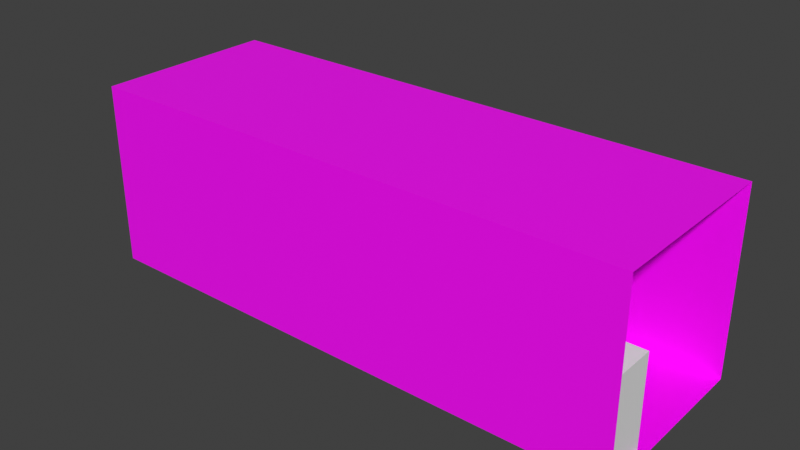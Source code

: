 # Source: Mackenzie_Hallway_brt.blend  (saved by Blender 3.0.42; exported with 4.5.12 LTS)
import bpy
from mathutils import Matrix  # noqa: F401  (used for matrix-valued properties, if any)

bpy.ops.wm.read_factory_settings(use_empty=True)
scene = bpy.context.scene
scene.name = 'Scene'

# ---- collections
col_collection = bpy.data.collections.new('Collection'); scene.collection.children.link(col_collection)

# ---- images (referenced by path relative to the original .blend; pixels are not part of the script)
import os
ASSET_DIR = os.environ.get("B2B_ASSET_DIR", "")  # directory of the original .blend (textures are referenced by path, not embedded)
HERE = os.path.dirname(os.path.abspath(__file__))  # packed textures are extracted next to this script under _unpacked/

def load_image(name, relpath, width, height, colorspace="sRGB"):
    """Load a texture the original file referenced (path relative to the .blend, or extracted next to this script)."""
    p = next((c for c in (os.path.join(HERE, relpath), os.path.join(ASSET_DIR, relpath)) if relpath and os.path.exists(c)), "")
    if p:
        img = bpy.data.images.load(p, check_existing=True)
        img.name = name
    else:  # same state as the original file: an image datablock whose file is absent (Cycles renders it pink)
        img = bpy.data.images.new(name, width, height)
        img.source = "FILE"
        img.filepath = "//" + (relpath or name)
    img.colorspace_settings.name = colorspace
    return img
img_white_plaster_02_diff_1k_png = load_image('white_plaster_02_diff_1k.png', 'white_plaster_02_diff_1k.png', 1024, 1024, 'sRGB')
img_floor_tiles_06_diff_1k_png = load_image('floor_tiles_06_diff_1k.png', 'floor_tiles_06_diff_1k.png', 1024, 1024, 'sRGB')
img_concrete_diff_1k_png = load_image('concrete_diff_1k.png', 'concrete_diff_1k.png', 1024, 1024, 'sRGB')

# ---- materials (node trees are filled in below, after node groups)
mat_material_003 = bpy.data.materials.new('Material.003')
mat_material_003.use_transparent_shadow = False
mat_material_002 = bpy.data.materials.new('Material.002')
mat_material_002.use_transparent_shadow = False
mat_material_001 = bpy.data.materials.new('Material.001')
mat_material_001.use_transparent_shadow = False

# ---- material node trees
mat_material_003.use_nodes = True; mat_material_003.node_tree.nodes.clear()
_N = mat_material_003.node_tree.nodes; _L = mat_material_003.node_tree.links
n0 = _N.new('ShaderNodeBsdfPrincipled'); n0.name = 'Principled BSDF'; n0.location = (10, 300)
n0.distribution = 'GGX'
n0.subsurface_method = 'RANDOM_WALK_SKIN'
n0.inputs[3].default_value = 1.45
n0.inputs[27].default_value = (0.0, 0.0, 0.0, 1.0)
n0.inputs[28].default_value = 1.0
n1 = _N.new('ShaderNodeOutputMaterial'); n1.name = 'Material Output'; n1.location = (300, 300)
n2 = _N.new('ShaderNodeTexImage'); n2.name = 'Image Texture'; n2.location = (-280, 280)
n2.image = img_white_plaster_02_diff_1k_png
_L.new(n0.outputs[0], n1.inputs[0])
_L.new(n2.outputs[0], n0.inputs[0])
n1.is_active_output = True
mat_material_002.use_nodes = True; mat_material_002.node_tree.nodes.clear()
_N = mat_material_002.node_tree.nodes; _L = mat_material_002.node_tree.links
n0 = _N.new('ShaderNodeBsdfPrincipled'); n0.name = 'Principled BSDF'; n0.location = (10, 300)
n0.distribution = 'GGX'
n0.subsurface_method = 'RANDOM_WALK_SKIN'
n0.inputs[3].default_value = 1.45
n0.inputs[27].default_value = (0.0, 0.0, 0.0, 1.0)
n0.inputs[28].default_value = 1.0
n1 = _N.new('ShaderNodeOutputMaterial'); n1.name = 'Material Output'; n1.location = (300, 300)
n2 = _N.new('ShaderNodeTexImage'); n2.name = 'Image Texture'; n2.location = (-280, 280)
n2.image = img_floor_tiles_06_diff_1k_png
_L.new(n0.outputs[0], n1.inputs[0])
_L.new(n2.outputs[0], n0.inputs[0])
n1.is_active_output = True
mat_material_001.use_nodes = True; mat_material_001.node_tree.nodes.clear()
_N = mat_material_001.node_tree.nodes; _L = mat_material_001.node_tree.links
n0 = _N.new('ShaderNodeBsdfPrincipled'); n0.name = 'Principled BSDF'; n0.location = (10, 300)
n0.distribution = 'GGX'
n0.subsurface_method = 'RANDOM_WALK_SKIN'
n0.inputs[3].default_value = 1.45
n0.inputs[27].default_value = (0.0, 0.0, 0.0, 1.0)
n0.inputs[28].default_value = 1.0
n1 = _N.new('ShaderNodeOutputMaterial'); n1.name = 'Material Output'; n1.location = (300, 300)
n2 = _N.new('ShaderNodeTexImage'); n2.name = 'Image Texture'; n2.location = (-280, 280)
n2.image = img_concrete_diff_1k_png
_L.new(n0.outputs[0], n1.inputs[0])
_L.new(n2.outputs[0], n0.inputs[0])
n1.is_active_output = True

# ---- world
world_world = bpy.data.worlds.new('World'); scene.world = world_world
world_world.use_nodes = True; world_world.node_tree.nodes.clear()
_N = world_world.node_tree.nodes; _L = world_world.node_tree.links
n0 = _N.new('ShaderNodeOutputWorld'); n0.name = 'World Output'; n0.location = (300, 300)
n1 = _N.new('ShaderNodeBackground'); n1.name = 'Background'; n1.location = (10, 300)
n1.inputs[0].default_value = (0.05088, 0.05088, 0.05088, 1.0)
_L.new(n1.outputs[0], n0.inputs[0])
n0.is_active_output = True
world_world.color = (0.05088, 0.05088, 0.05088)
world_world.use_sun_shadow = False
world_world.sun_shadow_jitter_overblur = 0.0

# ---- meshes
me_cube_001 = bpy.data.meshes.new('Cube.001')
me_cube_001.from_pydata([(-9.0, -3.0, 3.0), (-9.0, 3.0, 3.0), (9.0, -3.0, 3.0), (9.0, 3.0, 3.0), (-6.429, 3.0, 3.0), (-3.857, 3.0, 3.0), (-1.286, 3.0, 3.0), (1.286, 3.0, 3.0), (3.857, 3.0, 3.0), (6.429, 3.0, 3.0), (6.429, -3.0, 3.0), (3.857, -3.0, 3.0), (1.286, -3.0, 3.0), (-1.286, -3.0, 3.0), (-3.857, -3.0, 3.0), (-6.429, -3.0, 3.0)], [], [(15, 0, 1, 4, 5, 6, 7, 8, 9, 3, 2, 10, 11, 12, 13, 14)])
_uv = me_cube_001.uv_layers.new(name='UVMap')
_uv.uv.foreach_set('vector', [2.496, 3.351, 2.496, 4.492, -1.496, 4.492, -1.496, 3.351, -1.496, 2.211, -1.496, 1.07, -1.496, -0.07028, -1.496, -1.211, -1.496, -2.351, -1.496, -3.492, 2.496, -3.492, 2.496, -2.351, 2.496, -1.211, 2.496, -0.07028, 2.496, 1.07, 2.496, 2.211])
me_cube_001.materials.append(mat_material_003)
me_cube_001.use_remesh_fix_poles = True
me_cube_001.use_remesh_preserve_attributes = False
me_cube_001.update()
me_cube_002 = bpy.data.meshes.new('Cube.002')
me_cube_002.from_pydata([(-1.0, -1.0, -1.0), (-1.0, -1.0, 1.0), (-1.0, 1.0, -1.0), (-1.0, 1.0, 1.0), (1.0, -1.0, -1.0), (1.0, -1.0, 1.0), (1.0, 1.0, -1.0), (1.0, 1.0, 1.0)], [], [(0, 1, 3, 2), (2, 3, 7, 6), (6, 7, 5, 4), (4, 5, 1, 0), (2, 6, 4, 0), (7, 3, 1, 5)])
_uv = me_cube_002.uv_layers.new(name='UVMap')
_uv.uv.foreach_set('vector', [0.375, 0.0, 0.625, 0.0, 0.625, 0.25, 0.375, 0.25, 0.375, 0.25, 0.625, 0.25, 0.625, 0.5, 0.375, 0.5, 0.375, 0.5, 0.625, 0.5, 0.625, 0.75, 0.375, 0.75, 0.375, 0.75, 0.625, 0.75, 0.625, 1.0, 0.375, 1.0, 0.125, 0.5, 0.375, 0.5, 0.375, 0.75, 0.125, 0.75, 0.625, 0.5, 0.875, 0.5, 0.875, 0.75, 0.625, 0.75])
me_cube_002.use_remesh_fix_poles = True
me_cube_002.use_remesh_preserve_attributes = False
me_cube_002.update()
me_cube_003 = bpy.data.meshes.new('Cube.003')
me_cube_003.from_pydata([(-1.0, -1.0, -1.0), (-1.0, -1.0, 1.0), (-1.0, 1.0, -1.0), (-1.0, 1.0, 1.0), (1.0, -1.0, -1.0), (1.0, -1.0, 1.0), (1.0, 1.0, -1.0), (1.0, 1.0, 1.0)], [], [(0, 1, 3, 2), (2, 3, 7, 6), (6, 7, 5, 4), (4, 5, 1, 0), (2, 6, 4, 0), (7, 3, 1, 5)])
_uv = me_cube_003.uv_layers.new(name='UVMap')
_uv.uv.foreach_set('vector', [0.375, 0.0, 0.625, 0.0, 0.625, 0.25, 0.375, 0.25, 0.375, 0.25, 0.625, 0.25, 0.625, 0.5, 0.375, 0.5, 0.375, 0.5, 0.625, 0.5, 0.625, 0.75, 0.375, 0.75, 0.375, 0.75, 0.625, 0.75, 0.625, 1.0, 0.375, 1.0, 0.125, 0.5, 0.375, 0.5, 0.375, 0.75, 0.125, 0.75, 0.625, 0.5, 0.875, 0.5, 0.875, 0.75, 0.625, 0.75])
me_cube_003.use_remesh_fix_poles = True
me_cube_003.use_remesh_preserve_attributes = False
me_cube_003.update()
me_cube_004 = bpy.data.meshes.new('Cube.004')
me_cube_004.from_pydata([(-1.0, -1.0, -1.0), (-1.0, -1.0, 1.0), (-1.0, 1.0, -1.0), (-1.0, 1.0, 1.0), (1.0, -1.0, -1.0), (1.0, -1.0, 1.0), (1.0, 1.0, -1.0), (1.0, 1.0, 1.0)], [], [(0, 1, 3, 2), (2, 3, 7, 6), (6, 7, 5, 4), (4, 5, 1, 0), (2, 6, 4, 0), (7, 3, 1, 5)])
_uv = me_cube_004.uv_layers.new(name='UVMap')
_uv.uv.foreach_set('vector', [0.375, 0.0, 0.625, 0.0, 0.625, 0.25, 0.375, 0.25, 0.375, 0.25, 0.625, 0.25, 0.625, 0.5, 0.375, 0.5, 0.375, 0.5, 0.625, 0.5, 0.625, 0.75, 0.375, 0.75, 0.375, 0.75, 0.625, 0.75, 0.625, 1.0, 0.375, 1.0, 0.125, 0.5, 0.375, 0.5, 0.375, 0.75, 0.125, 0.75, 0.625, 0.5, 0.875, 0.5, 0.875, 0.75, 0.625, 0.75])
me_cube_004.use_remesh_fix_poles = True
me_cube_004.use_remesh_preserve_attributes = False
me_cube_004.update()
me_cube_005 = bpy.data.meshes.new('Cube.005')
me_cube_005.from_pydata([(-9.0, -3.0, -3.0), (-9.0, 3.0, -3.0), (9.0, -3.0, -3.0), (9.0, 3.0, -3.0), (6.429, 3.0, -3.0), (3.857, 3.0, -3.0), (1.286, 3.0, -3.0), (-1.286, 3.0, -3.0), (-3.857, 3.0, -3.0), (-6.429, 3.0, -3.0), (-6.429, -3.0, -3.0), (-3.857, -3.0, -3.0), (-1.286, -3.0, -3.0), (1.286, -3.0, -3.0), (3.857, -3.0, -3.0), (6.429, -3.0, -3.0)], [], [(15, 2, 3, 4, 5, 6, 7, 8, 9, 1, 0, 10, 11, 12, 13, 14)])
_uv = me_cube_005.uv_layers.new(name='UVMap')
_uv.uv.foreach_set('vector', [-2.351, 2.496, -3.492, 2.496, -3.492, -1.496, -2.351, -1.496, -1.211, -1.496, -0.07028, -1.496, 1.07, -1.496, 2.211, -1.496, 3.351, -1.496, 4.492, -1.496, 4.492, 2.496, 3.351, 2.496, 2.211, 2.496, 1.07, 2.496, -0.07028, 2.496, -1.211, 2.496])
me_cube_005.materials.append(mat_material_002)
me_cube_005.use_remesh_fix_poles = True
me_cube_005.use_remesh_preserve_attributes = False
me_cube_005.update()
me_cube_006 = bpy.data.meshes.new('Cube.006')
me_cube_006.from_pydata([(-9.0, -3.0, -3.0), (-9.0, -3.0, 3.0), (-9.0, 3.0, -3.0), (-9.0, 3.0, 3.0), (9.0, -3.0, -3.0), (9.0, -3.0, 3.0), (9.0, 3.0, -3.0), (9.0, 3.0, 3.0), (6.429, 3.0, -3.0), (3.857, 3.0, -3.0), (1.286, 3.0, -3.0), (-1.286, 3.0, -3.0), (-3.857, 3.0, -3.0), (-6.429, 3.0, -3.0), (-6.429, 3.0, 3.0), (-3.857, 3.0, 3.0), (-1.286, 3.0, 3.0), (1.286, 3.0, 3.0), (3.857, 3.0, 3.0), (6.429, 3.0, 3.0), (-6.429, -3.0, -3.0), (-3.857, -3.0, -3.0), (-1.286, -3.0, -3.0), (1.286, -3.0, -3.0), (3.857, -3.0, -3.0), (6.429, -3.0, -3.0), (6.429, -3.0, 3.0), (3.857, -3.0, 3.0), (1.286, -3.0, 3.0), (-1.286, -3.0, 3.0), (-3.857, -3.0, 3.0), (-6.429, -3.0, 3.0)], [], [(20, 0, 1, 31, 30, 29, 28, 27, 26, 5, 4, 25, 24, 23, 22, 21), (8, 6, 7, 19, 18, 17, 16, 15, 14, 3, 2, 13, 12, 11, 10, 9)])
_uv = me_cube_006.uv_layers.new(name='UVMap')
_uv.uv.foreach_set('vector', [1.213, -0.248, 1.498, -0.248, 1.498, 0.748, 1.213, 0.748, 0.9277, 0.748, 0.6426, 0.748, 0.3574, 0.748, 0.07229, 0.748, -0.2129, 0.748, -0.498, 0.748, -0.498, -0.248, -0.2129, -0.248, 0.07229, -0.248, 0.3574, -0.248, 0.6426, -0.248, 0.9277, -0.248, -0.2129, 1.248, -0.498, 1.248, -0.498, 0.252, -0.2129, 0.252, 0.07229, 0.252, 0.3574, 0.252, 0.6426, 0.252, 0.9277, 0.252, 1.213, 0.252, 1.498, 0.252, 1.498, 1.248, 1.213, 1.248, 0.9277, 1.248, 0.6426, 1.248, 0.3574, 1.248, 0.07229, 1.248])
me_cube_006.materials.append(mat_material_001)
me_cube_006.use_remesh_fix_poles = True
me_cube_006.use_remesh_preserve_attributes = False
me_cube_006.update()

# ---- objects
ob_roof = bpy.data.objects.new('Roof', me_cube_001)
ob_vending_mach = bpy.data.objects.new('Vending Mach', me_cube_002)
ob_vending_mach_3 = bpy.data.objects.new('Vending Mach 3', me_cube_003)
ob_vending_mach_2 = bpy.data.objects.new('Vending Mach 2', me_cube_004)
ob_floor = bpy.data.objects.new('Floor', me_cube_005)
ob_walls = bpy.data.objects.new('Walls', me_cube_006)

# ---- transforms, parenting, visibility, modifiers, constraints
ob_roof.location = (0.0, 0.0, 3.0)
ob_vending_mach.location = (8.081, -1.977, 1.522)
ob_vending_mach.scale = (0.6989, 0.6989, 1.492)
ob_vending_mach_3.location = (6.433, -1.977, 1.205)
ob_vending_mach_3.scale = (0.6989, 0.6989, 1.183)
ob_vending_mach_2.location = (4.851, -1.977, 1.205)
ob_vending_mach_2.scale = (0.6989, 0.6989, 1.183)
ob_floor.location = (0.0, 0.0, 3.0)
ob_walls.location = (0.0, 0.0, 3.0)

# ---- collection membership
col_collection.objects.link(ob_roof)
col_collection.objects.link(ob_vending_mach)
col_collection.objects.link(ob_vending_mach_3)
col_collection.objects.link(ob_vending_mach_2)
col_collection.objects.link(ob_floor)
col_collection.objects.link(ob_walls)

# ---- scene / render settings (as saved in the file)
scene.frame_start = 1; scene.frame_end = 250; scene.frame_set(0)
scene.render.engine = 'BLENDER_EEVEE_NEXT'
scene.cycles.sampling_pattern = 'TABULATED_SOBOL'
scene.cycles.use_light_tree = False
scene.view_settings.view_transform = 'Standard'
bpy.context.view_layer.update()

# ---- added for rendering (the .blend has no active camera and no usable light): camera, sun
cam_auto = bpy.data.cameras.new('AutoCamera')
cam_auto.lens = 50.0
cam_auto.sensor_width = 36.0
cam_auto.clip_end = 1000.0
ob_auto_camera = bpy.data.objects.new('AutoCamera', cam_auto)
scene.collection.objects.link(ob_auto_camera)
ob_auto_camera.location = (18.4117, -22.0941, 17.7294)
ob_auto_camera.rotation_euler = (1.09748, -7.21219e-08, 0.694738)
scene.camera = ob_auto_camera
light_auto_sun = bpy.data.lights.new('AutoSun', 'SUN')
light_auto_sun.energy = 3.0
light_auto_sun.angle = 0.0523599
ob_auto_sun = bpy.data.objects.new('AutoSun', light_auto_sun)
scene.collection.objects.link(ob_auto_sun)
ob_auto_sun.rotation_euler = (0.872665, 0.174533, 0.523599)
bpy.context.view_layer.update()
